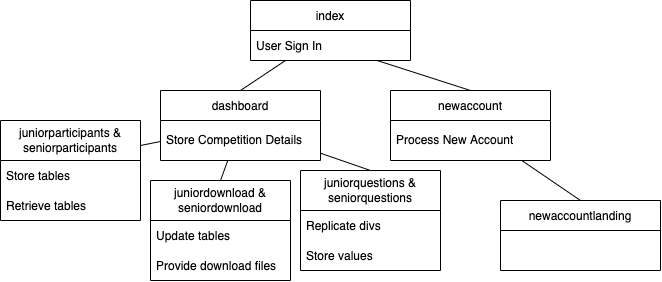

The diagram above was exported from draw.io. Its source (the exported page's mxGraphModel, read from the mxfile embedded in the PNG):
<mxGraphModel dx="839" dy="617" grid="1" gridSize="10" guides="1" tooltips="1" connect="1" arrows="1" fold="1" page="1" pageScale="1" pageWidth="827" pageHeight="1169" math="0" shadow="0">
  <root>
    <mxCell id="0" />
    <mxCell id="1" parent="0" />
    <mxCell id="wBBLX4FNroESf5LB4y5d-17" style="edgeStyle=none;rounded=0;orthogonalLoop=1;jettySize=auto;html=1;entryX=0.5;entryY=0;entryDx=0;entryDy=0;endArrow=none;endFill=0;" edge="1" parent="1" source="wBBLX4FNroESf5LB4y5d-5" target="wBBLX4FNroESf5LB4y5d-13">
      <mxGeometry relative="1" as="geometry" />
    </mxCell>
    <mxCell id="wBBLX4FNroESf5LB4y5d-5" value="index" style="swimlane;fontStyle=0;childLayout=stackLayout;horizontal=1;startSize=30;horizontalStack=0;resizeParent=1;resizeParentMax=0;resizeLast=0;collapsible=1;marginBottom=0;" vertex="1" parent="1">
      <mxGeometry x="260" y="60" width="160" height="60" as="geometry" />
    </mxCell>
    <mxCell id="wBBLX4FNroESf5LB4y5d-6" value="User Sign In" style="text;strokeColor=none;fillColor=none;align=left;verticalAlign=middle;spacingLeft=4;spacingRight=4;overflow=hidden;points=[[0,0.5],[1,0.5]];portConstraint=eastwest;rotatable=0;" vertex="1" parent="wBBLX4FNroESf5LB4y5d-5">
      <mxGeometry y="30" width="160" height="30" as="geometry" />
    </mxCell>
    <mxCell id="wBBLX4FNroESf5LB4y5d-16" style="edgeStyle=none;rounded=0;orthogonalLoop=1;jettySize=auto;html=1;entryX=0.5;entryY=0;entryDx=0;entryDy=0;endArrow=none;endFill=0;" edge="1" parent="1" source="wBBLX4FNroESf5LB4y5d-9" target="wBBLX4FNroESf5LB4y5d-11">
      <mxGeometry relative="1" as="geometry" />
    </mxCell>
    <mxCell id="wBBLX4FNroESf5LB4y5d-9" value="newaccount" style="swimlane;fontStyle=0;childLayout=stackLayout;horizontal=1;startSize=30;horizontalStack=0;resizeParent=1;resizeParentMax=0;resizeLast=0;collapsible=1;marginBottom=0;" vertex="1" parent="1">
      <mxGeometry x="400" y="150" width="160" height="70" as="geometry" />
    </mxCell>
    <mxCell id="wBBLX4FNroESf5LB4y5d-10" value="Process New Account" style="text;strokeColor=none;fillColor=none;align=left;verticalAlign=middle;spacingLeft=4;spacingRight=4;overflow=hidden;points=[[0,0.5],[1,0.5]];portConstraint=eastwest;rotatable=0;whiteSpace=wrap;" vertex="1" parent="wBBLX4FNroESf5LB4y5d-9">
      <mxGeometry y="30" width="160" height="40" as="geometry" />
    </mxCell>
    <mxCell id="wBBLX4FNroESf5LB4y5d-11" value="newaccountlanding" style="swimlane;fontStyle=0;childLayout=stackLayout;horizontal=1;startSize=30;horizontalStack=0;resizeParent=1;resizeParentMax=0;resizeLast=0;collapsible=1;marginBottom=0;" vertex="1" parent="1">
      <mxGeometry x="510" y="260" width="160" height="70" as="geometry" />
    </mxCell>
    <mxCell id="wBBLX4FNroESf5LB4y5d-25" style="edgeStyle=none;rounded=0;orthogonalLoop=1;jettySize=auto;html=1;entryX=0.5;entryY=0;entryDx=0;entryDy=0;endArrow=none;endFill=0;" edge="1" parent="1" source="wBBLX4FNroESf5LB4y5d-13" target="wBBLX4FNroESf5LB4y5d-21">
      <mxGeometry relative="1" as="geometry" />
    </mxCell>
    <mxCell id="wBBLX4FNroESf5LB4y5d-32" style="edgeStyle=none;rounded=0;orthogonalLoop=1;jettySize=auto;html=1;entryX=0.5;entryY=0;entryDx=0;entryDy=0;endArrow=none;endFill=0;" edge="1" parent="1" source="wBBLX4FNroESf5LB4y5d-13" target="wBBLX4FNroESf5LB4y5d-29">
      <mxGeometry relative="1" as="geometry" />
    </mxCell>
    <mxCell id="wBBLX4FNroESf5LB4y5d-37" style="edgeStyle=none;rounded=0;orthogonalLoop=1;jettySize=auto;html=1;entryX=1;entryY=0.25;entryDx=0;entryDy=0;endArrow=none;endFill=0;" edge="1" parent="1" source="wBBLX4FNroESf5LB4y5d-13" target="wBBLX4FNroESf5LB4y5d-33">
      <mxGeometry relative="1" as="geometry" />
    </mxCell>
    <mxCell id="wBBLX4FNroESf5LB4y5d-13" value="dashboard" style="swimlane;fontStyle=0;childLayout=stackLayout;horizontal=1;startSize=30;horizontalStack=0;resizeParent=1;resizeParentMax=0;resizeLast=0;collapsible=1;marginBottom=0;" vertex="1" parent="1">
      <mxGeometry x="170" y="150" width="160" height="70" as="geometry" />
    </mxCell>
    <mxCell id="wBBLX4FNroESf5LB4y5d-14" value="Store Competition Details" style="text;strokeColor=none;fillColor=none;align=left;verticalAlign=middle;spacingLeft=4;spacingRight=4;overflow=hidden;points=[[0,0.5],[1,0.5]];portConstraint=eastwest;rotatable=0;whiteSpace=wrap;" vertex="1" parent="wBBLX4FNroESf5LB4y5d-13">
      <mxGeometry y="30" width="160" height="40" as="geometry" />
    </mxCell>
    <mxCell id="wBBLX4FNroESf5LB4y5d-15" style="rounded=0;orthogonalLoop=1;jettySize=auto;html=1;entryX=0.5;entryY=0;entryDx=0;entryDy=0;endArrow=none;endFill=0;" edge="1" parent="1" source="wBBLX4FNroESf5LB4y5d-6" target="wBBLX4FNroESf5LB4y5d-9">
      <mxGeometry relative="1" as="geometry" />
    </mxCell>
    <mxCell id="wBBLX4FNroESf5LB4y5d-21" value="juniorquestions &amp; seniorquestions" style="swimlane;fontStyle=0;childLayout=stackLayout;horizontal=1;startSize=40;horizontalStack=0;resizeParent=1;resizeParentMax=0;resizeLast=0;collapsible=1;marginBottom=0;whiteSpace=wrap;" vertex="1" parent="1">
      <mxGeometry x="310" y="230" width="140" height="100" as="geometry" />
    </mxCell>
    <mxCell id="wBBLX4FNroESf5LB4y5d-22" value="Replicate divs" style="text;strokeColor=none;fillColor=none;align=left;verticalAlign=middle;spacingLeft=4;spacingRight=4;overflow=hidden;points=[[0,0.5],[1,0.5]];portConstraint=eastwest;rotatable=0;" vertex="1" parent="wBBLX4FNroESf5LB4y5d-21">
      <mxGeometry y="40" width="140" height="30" as="geometry" />
    </mxCell>
    <mxCell id="wBBLX4FNroESf5LB4y5d-23" value="Store values" style="text;strokeColor=none;fillColor=none;align=left;verticalAlign=middle;spacingLeft=4;spacingRight=4;overflow=hidden;points=[[0,0.5],[1,0.5]];portConstraint=eastwest;rotatable=0;" vertex="1" parent="wBBLX4FNroESf5LB4y5d-21">
      <mxGeometry y="70" width="140" height="30" as="geometry" />
    </mxCell>
    <mxCell id="wBBLX4FNroESf5LB4y5d-29" value="juniordownload &amp; seniordownload" style="swimlane;fontStyle=0;childLayout=stackLayout;horizontal=1;startSize=40;horizontalStack=0;resizeParent=1;resizeParentMax=0;resizeLast=0;collapsible=1;marginBottom=0;whiteSpace=wrap;" vertex="1" parent="1">
      <mxGeometry x="160" y="240" width="140" height="100" as="geometry" />
    </mxCell>
    <mxCell id="wBBLX4FNroESf5LB4y5d-30" value="Update tables" style="text;strokeColor=none;fillColor=none;align=left;verticalAlign=middle;spacingLeft=4;spacingRight=4;overflow=hidden;points=[[0,0.5],[1,0.5]];portConstraint=eastwest;rotatable=0;" vertex="1" parent="wBBLX4FNroESf5LB4y5d-29">
      <mxGeometry y="40" width="140" height="30" as="geometry" />
    </mxCell>
    <mxCell id="wBBLX4FNroESf5LB4y5d-31" value="Provide download files" style="text;strokeColor=none;fillColor=none;align=left;verticalAlign=middle;spacingLeft=4;spacingRight=4;overflow=hidden;points=[[0,0.5],[1,0.5]];portConstraint=eastwest;rotatable=0;" vertex="1" parent="wBBLX4FNroESf5LB4y5d-29">
      <mxGeometry y="70" width="140" height="30" as="geometry" />
    </mxCell>
    <mxCell id="wBBLX4FNroESf5LB4y5d-33" value="juniorparticipants &amp; seniorparticipants" style="swimlane;fontStyle=0;childLayout=stackLayout;horizontal=1;startSize=40;horizontalStack=0;resizeParent=1;resizeParentMax=0;resizeLast=0;collapsible=1;marginBottom=0;whiteSpace=wrap;" vertex="1" parent="1">
      <mxGeometry x="10" y="180" width="140" height="100" as="geometry" />
    </mxCell>
    <mxCell id="wBBLX4FNroESf5LB4y5d-34" value="Store tables" style="text;strokeColor=none;fillColor=none;align=left;verticalAlign=middle;spacingLeft=4;spacingRight=4;overflow=hidden;points=[[0,0.5],[1,0.5]];portConstraint=eastwest;rotatable=0;" vertex="1" parent="wBBLX4FNroESf5LB4y5d-33">
      <mxGeometry y="40" width="140" height="30" as="geometry" />
    </mxCell>
    <mxCell id="wBBLX4FNroESf5LB4y5d-35" value="Retrieve tables" style="text;strokeColor=none;fillColor=none;align=left;verticalAlign=middle;spacingLeft=4;spacingRight=4;overflow=hidden;points=[[0,0.5],[1,0.5]];portConstraint=eastwest;rotatable=0;" vertex="1" parent="wBBLX4FNroESf5LB4y5d-33">
      <mxGeometry y="70" width="140" height="30" as="geometry" />
    </mxCell>
  </root>
</mxGraphModel>